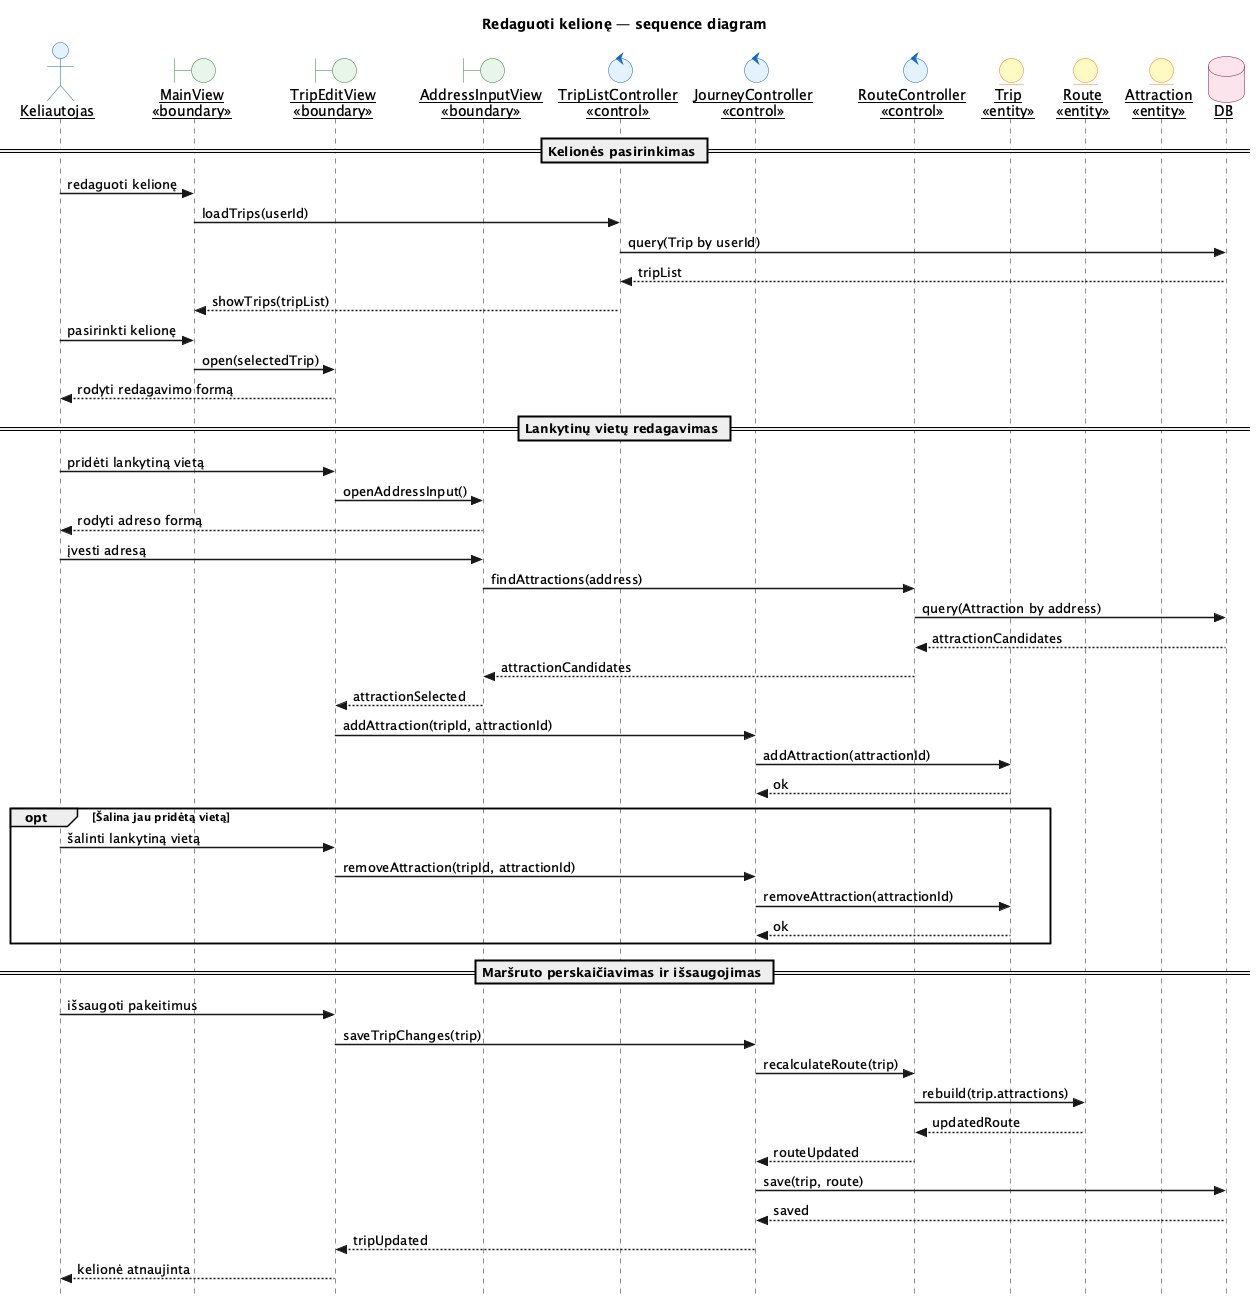

The diagram above was rendered by PlantUML. Its source (embedded in the PNG):
@startuml Redaguoti_kelionę
skinparam style strictuml
skinparam sequenceArrowThickness 1.5
skinparam sequenceParticipant underline
skinparam participant {
  BackgroundColor #FFFDE7
  BorderColor #F9A825
}
skinparam actor {
  BackgroundColor #E3F2FD
  BorderColor #1565C0
}
skinparam boundary {
  BackgroundColor #E8F5E9
  BorderColor #2E7D32
}
skinparam control {
  BackgroundColor #E3F2FD
  BorderColor #1565C0
}
skinparam entity {
  BackgroundColor #FFF9C4
  BorderColor #F57F17
}
skinparam database {
  BackgroundColor #FCE4EC
  BorderColor #880E4F
}

title Redaguoti kelionę — sequence diagram

actor Keliautojas as KT

boundary "MainView\n<<boundary>>" as MV
boundary "TripEditView\n<<boundary>>" as TEV
boundary "AddressInputView\n<<boundary>>" as AIV

control "TripListController\n<<control>>" as TLC
control "JourneyController\n<<control>>" as JC
control "RouteController\n<<control>>" as RC

entity "Trip\n<<entity>>" as Trip
entity "Route\n<<entity>>" as Route
entity "Attraction\n<<entity>>" as Attr

database "DB" as DB

== Kelionės pasirinkimas ==
KT -> MV : redaguoti kelionę
MV -> TLC : loadTrips(userId)
TLC -> DB : query(Trip by userId)
DB --> TLC : tripList
TLC --> MV : showTrips(tripList)
KT -> MV : pasirinkti kelionę
MV -> TEV : open(selectedTrip)
TEV --> KT : rodyti redagavimo formą

== Lankytinų vietų redagavimas ==
KT -> TEV : pridėti lankytiną vietą
TEV -> AIV : openAddressInput()
AIV --> KT : rodyti adreso formą
KT -> AIV : įvesti adresą
AIV -> RC : findAttractions(address)
RC -> DB : query(Attraction by address)
DB --> RC : attractionCandidates
RC --> AIV : attractionCandidates
AIV --> TEV : attractionSelected
TEV -> JC : addAttraction(tripId, attractionId)
JC -> Trip : addAttraction(attractionId)
Trip --> JC : ok

opt Šalina jau pridėtą vietą
  KT -> TEV : šalinti lankytiną vietą
  TEV -> JC : removeAttraction(tripId, attractionId)
  JC -> Trip : removeAttraction(attractionId)
  Trip --> JC : ok
end

== Maršruto perskaičiavimas ir išsaugojimas ==
KT -> TEV : išsaugoti pakeitimus
TEV -> JC : saveTripChanges(trip)
JC -> RC : recalculateRoute(trip)
RC -> Route : rebuild(trip.attractions)
Route --> RC : updatedRoute
RC --> JC : routeUpdated
JC -> DB : save(trip, route)
DB --> JC : saved
JC --> TEV : tripUpdated
TEV --> KT : kelionė atnaujinta
@enduml